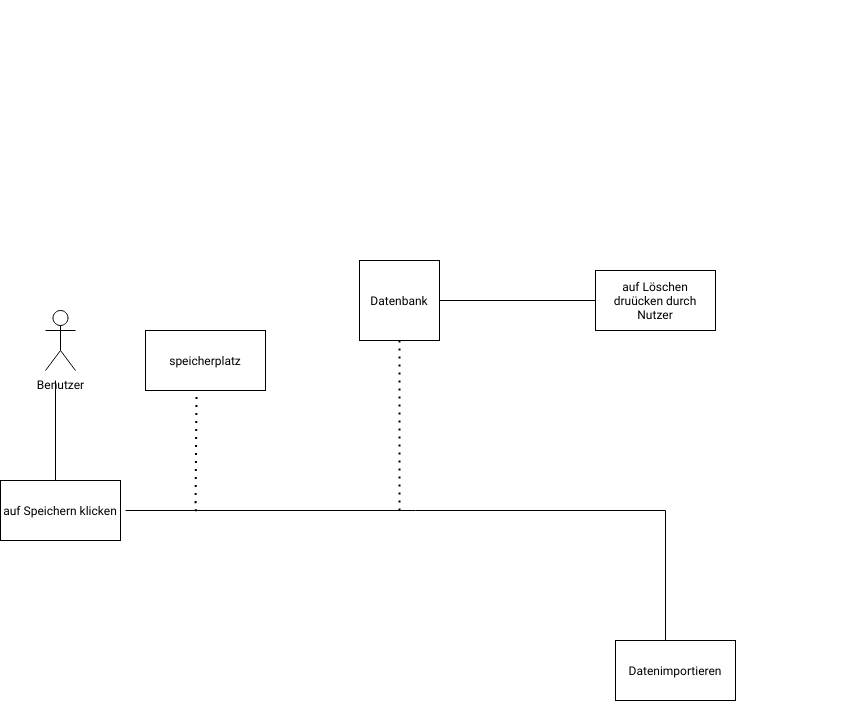

The diagram above was exported from draw.io. Its source (the exported page's mxGraphModel, read from the mxfile embedded in the PNG):
<mxGraphModel dx="1147" dy="2203" grid="1" gridSize="10" guides="1" tooltips="1" connect="1" arrows="1" fold="1" page="1" pageScale="1" pageWidth="827" pageHeight="1169" math="0" shadow="0">
  <root>
    <mxCell id="8dpHex_tIsJbtQOnfls2-0" />
    <mxCell id="8dpHex_tIsJbtQOnfls2-1" parent="8dpHex_tIsJbtQOnfls2-0" />
    <mxCell id="HkapYshmSN432ngohBxy-0" value="" style="rounded=0;whiteSpace=wrap;html=1;strokeColor=none;" parent="8dpHex_tIsJbtQOnfls2-1" vertex="1">
      <mxGeometry x="15" y="10" width="840" height="610" as="geometry" />
    </mxCell>
    <mxCell id="jw7SpfRKdVMmPNswiUCP-0" value="Benutzer" style="shape=umlActor;verticalLabelPosition=bottom;verticalAlign=top;html=1;outlineConnect=0;" parent="8dpHex_tIsJbtQOnfls2-1" vertex="1">
      <mxGeometry x="60" y="320" width="30" height="60" as="geometry" />
    </mxCell>
    <mxCell id="jw7SpfRKdVMmPNswiUCP-1" value="" style="endArrow=none;html=1;" parent="8dpHex_tIsJbtQOnfls2-1" edge="1">
      <mxGeometry width="50" height="50" relative="1" as="geometry">
        <mxPoint x="70" y="490" as="sourcePoint" />
        <mxPoint x="70" y="390" as="targetPoint" />
        <Array as="points">
          <mxPoint x="70" y="390" />
        </Array>
      </mxGeometry>
    </mxCell>
    <mxCell id="jw7SpfRKdVMmPNswiUCP-2" value="auf Speichern klicken" style="rounded=0;whiteSpace=wrap;html=1;" parent="8dpHex_tIsJbtQOnfls2-1" vertex="1">
      <mxGeometry x="15" y="490" width="120" height="60" as="geometry" />
    </mxCell>
    <mxCell id="jw7SpfRKdVMmPNswiUCP-3" value="" style="endArrow=none;html=1;" parent="8dpHex_tIsJbtQOnfls2-1" edge="1">
      <mxGeometry width="50" height="50" relative="1" as="geometry">
        <mxPoint x="430" y="520" as="sourcePoint" />
        <mxPoint x="140" y="520" as="targetPoint" />
        <Array as="points" />
      </mxGeometry>
    </mxCell>
    <mxCell id="jw7SpfRKdVMmPNswiUCP-4" value="speicherplatz" style="rounded=0;whiteSpace=wrap;html=1;" parent="8dpHex_tIsJbtQOnfls2-1" vertex="1">
      <mxGeometry x="160" y="340" width="120" height="60" as="geometry" />
    </mxCell>
    <mxCell id="jw7SpfRKdVMmPNswiUCP-7" value="" style="endArrow=none;dashed=1;html=1;dashPattern=1 3;strokeWidth=2;" parent="8dpHex_tIsJbtQOnfls2-1" edge="1">
      <mxGeometry width="50" height="50" relative="1" as="geometry">
        <mxPoint x="211" y="520" as="sourcePoint" />
        <mxPoint x="211" y="405" as="targetPoint" />
        <Array as="points">
          <mxPoint x="210" y="520" />
        </Array>
      </mxGeometry>
    </mxCell>
    <mxCell id="jw7SpfRKdVMmPNswiUCP-8" value="Datenbank" style="whiteSpace=wrap;html=1;aspect=fixed;" parent="8dpHex_tIsJbtQOnfls2-1" vertex="1">
      <mxGeometry x="374" y="270" width="80" height="80" as="geometry" />
    </mxCell>
    <mxCell id="jw7SpfRKdVMmPNswiUCP-9" value="" style="endArrow=none;dashed=1;html=1;dashPattern=1 3;strokeWidth=2;entryX=0.5;entryY=1;entryDx=0;entryDy=0;" parent="8dpHex_tIsJbtQOnfls2-1" target="jw7SpfRKdVMmPNswiUCP-8" edge="1">
      <mxGeometry width="50" height="50" relative="1" as="geometry">
        <mxPoint x="414" y="520" as="sourcePoint" />
        <mxPoint x="450" y="610" as="targetPoint" />
      </mxGeometry>
    </mxCell>
    <mxCell id="jw7SpfRKdVMmPNswiUCP-11" value="auf Löschen druücken durch Nutzer" style="rounded=0;whiteSpace=wrap;html=1;" parent="8dpHex_tIsJbtQOnfls2-1" vertex="1">
      <mxGeometry x="610" y="280" width="120" height="60" as="geometry" />
    </mxCell>
    <mxCell id="jw7SpfRKdVMmPNswiUCP-12" value="" style="endArrow=none;html=1;" parent="8dpHex_tIsJbtQOnfls2-1" edge="1">
      <mxGeometry width="50" height="50" relative="1" as="geometry">
        <mxPoint x="430" y="520" as="sourcePoint" />
        <mxPoint x="680" y="520" as="targetPoint" />
      </mxGeometry>
    </mxCell>
    <mxCell id="jw7SpfRKdVMmPNswiUCP-18" value="" style="endArrow=none;html=1;entryX=0;entryY=0.5;entryDx=0;entryDy=0;exitX=1;exitY=0.5;exitDx=0;exitDy=0;" parent="8dpHex_tIsJbtQOnfls2-1" source="jw7SpfRKdVMmPNswiUCP-8" target="jw7SpfRKdVMmPNswiUCP-11" edge="1">
      <mxGeometry width="50" height="50" relative="1" as="geometry">
        <mxPoint x="400" y="350" as="sourcePoint" />
        <mxPoint x="450" y="300" as="targetPoint" />
      </mxGeometry>
    </mxCell>
    <mxCell id="jw7SpfRKdVMmPNswiUCP-22" value="" style="endArrow=none;html=1;" parent="8dpHex_tIsJbtQOnfls2-1" edge="1">
      <mxGeometry width="50" height="50" relative="1" as="geometry">
        <mxPoint x="680" y="650" as="sourcePoint" />
        <mxPoint x="680" y="520" as="targetPoint" />
      </mxGeometry>
    </mxCell>
    <mxCell id="jw7SpfRKdVMmPNswiUCP-23" value="Datenimportieren" style="rounded=0;whiteSpace=wrap;html=1;" parent="8dpHex_tIsJbtQOnfls2-1" vertex="1">
      <mxGeometry x="630" y="650" width="120" height="60" as="geometry" />
    </mxCell>
  </root>
</mxGraphModel>